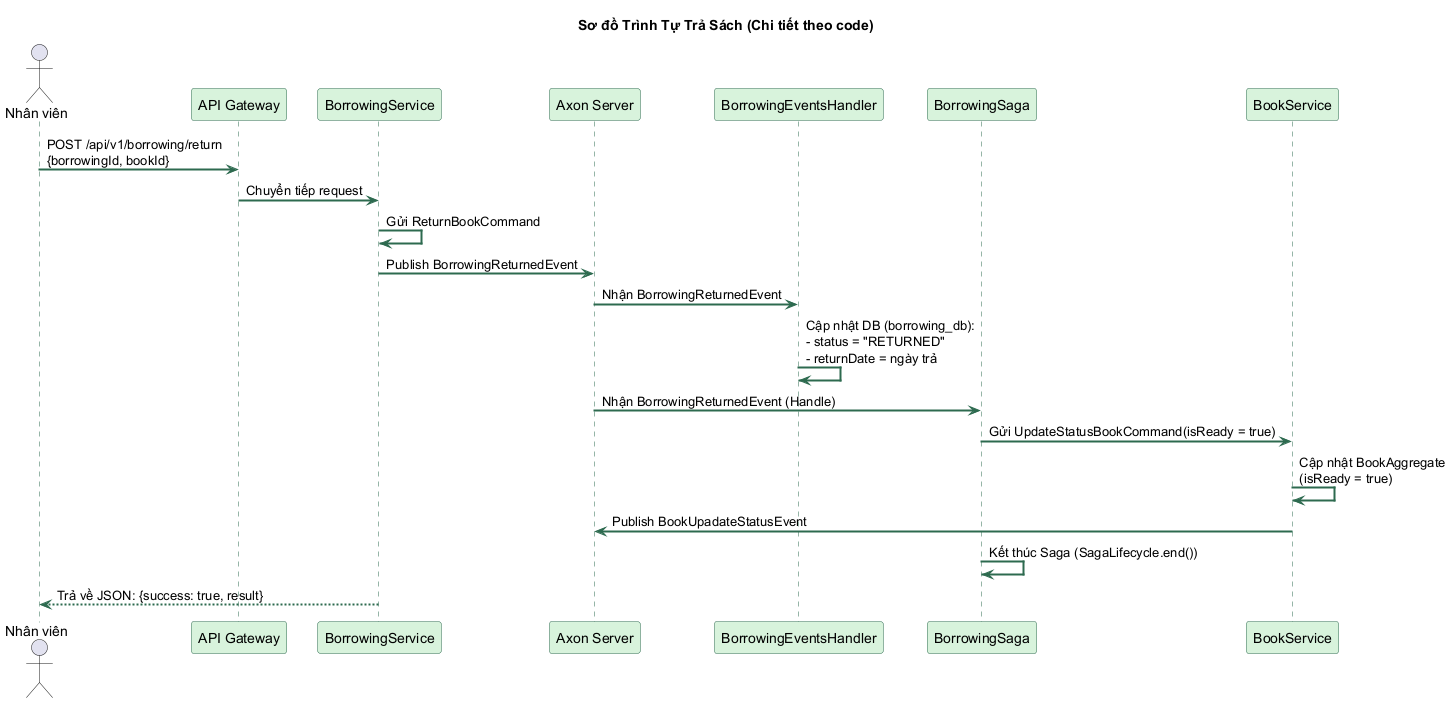

The diagram above was rendered by PlantUML. Its source (embedded in the PNG):
@startuml
skinparam backgroundColor white
skinparam ArrowColor #2d6a4f
skinparam sequenceArrowThickness 2
skinparam SequenceParticipantBackgroundColor #d8f3dc
skinparam SequenceParticipantBorderColor #2d6a4f
skinparam SequenceLifeLineBorderColor #2d6a4f
title Sơ đồ Trình Tự Trả Sách (Chi tiết theo code)

actor "Nhân viên" as staff
participant "API Gateway" as gw
participant "BorrowingService" as bs
participant "Axon Server" as axon
participant "BorrowingEventsHandler" as eh
participant "BorrowingSaga" as saga
participant "BookService" as book

staff -> gw: POST /api/v1/borrowing/return\n{borrowingId, bookId}
gw -> bs: Chuyển tiếp request
bs -> bs: Gửi ReturnBookCommand
bs -> axon: Publish BorrowingReturnedEvent
axon -> eh: Nhận BorrowingReturnedEvent
eh -> eh: Cập nhật DB (borrowing_db):\n- status = "RETURNED"\n- returnDate = ngày trả

axon -> saga: Nhận BorrowingReturnedEvent (Handle)
saga -> book: Gửi UpdateStatusBookCommand(isReady = true)
book -> book: Cập nhật BookAggregate\n(isReady = true)
book -> axon: Publish BookUpadateStatusEvent
saga -> saga: Kết thúc Saga (SagaLifecycle.end())

bs --> staff: Trả về JSON: {success: true, result}
@enduml